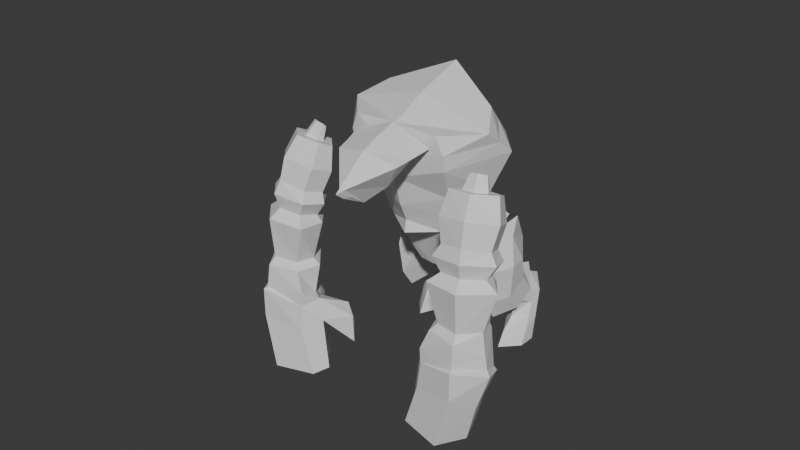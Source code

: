 # Source: Garutia.blend  (saved by Blender 4.0.36; exported with 4.5.12 LTS)
import bpy
from mathutils import Matrix  # noqa: F401  (used for matrix-valued properties, if any)

bpy.ops.wm.read_factory_settings(use_empty=True)
scene = bpy.context.scene
scene.name = 'Scene'

# ---- collections
col_collection = bpy.data.collections.new('Collection'); scene.collection.children.link(col_collection)

# ---- materials (node trees are filled in below, after node groups)
mat_material = bpy.data.materials.new('Material')
mat_material.alpha_threshold = 0.0
mat_material.use_transparent_shadow = False
mat_material.roughness = 0.5
mat_material.line_color = (0.0, 0.0, 0.0, 1.0)

# ---- material node trees
mat_material.use_nodes = True; mat_material.node_tree.nodes.clear()
_N = mat_material.node_tree.nodes; _L = mat_material.node_tree.links
n0 = _N.new('ShaderNodeOutputMaterial'); n0.name = 'Material Output'; n0.location = (300, 300)
n1 = _N.new('ShaderNodeBsdfPrincipled'); n1.name = 'Principled BSDF'; n1.location = (10, 300)
n1.inputs[3].default_value = 1.45
_L.new(n1.outputs[0], n0.inputs[0])
n0.is_active_output = True

# ---- world
world_world = bpy.data.worlds.new('World'); scene.world = world_world
world_world.use_nodes = True; world_world.node_tree.nodes.clear()
_N = world_world.node_tree.nodes; _L = world_world.node_tree.links
n0 = _N.new('ShaderNodeOutputWorld'); n0.name = 'World Output'; n0.location = (300, 300)
n1 = _N.new('ShaderNodeBackground'); n1.name = 'Background'; n1.location = (10, 300)
n1.inputs[0].default_value = (0.05088, 0.05088, 0.05088, 1.0)
_L.new(n1.outputs[0], n0.inputs[0])
n0.is_active_output = True
world_world.color = (0.05088, 0.05088, 0.05088)
world_world.use_sun_shadow = False
world_world.sun_shadow_jitter_overblur = 0.0

# ---- meshes
me_cylinder_001 = bpy.data.meshes.new('Cylinder.001')
me_cylinder_001.from_pydata([(0.0, 1.0, -1.0), (3.752e-17, 1.165, 1.203), (0.866, 0.5269, -0.9314), (0.866, 0.6206, 1.214), (0.866, -0.4262, -0.8585), (0.866, -0.05295, 1.348), (6.872e-17, -1.065, -0.7005), (6.155e-17, -0.5972, 1.36), (-0.866, -0.4262, -0.8585), (-0.866, -0.05295, 1.348), (-0.866, 0.5269, -0.9314), (-0.866, 0.6206, 1.214), (6.685e-08, 1.377, -1.251), (1.109, 0.53, -1.359), (1.109, -0.5177, -1.371), (6.685e-08, -1.246, -1.348), (-1.109, -0.5177, -1.371), (-1.109, 0.53, -1.359), (1.162e-07, 1.272, -1.899), (0.7901, 0.5055, -2.009), (0.7901, -0.4069, -2.009), (1.162e-07, -0.863, -2.009), (-0.7901, -0.4069, -2.009), (-0.7901, 0.5055, -2.009), (1.014e-07, 1.406, -2.223), (0.8859, 0.7578, -2.35), (1.237, -0.5065, -2.465), (1.014e-07, -1.291, -2.543), (-1.237, -0.5065, -2.465), (-0.8859, 0.7578, -2.35), (1.118e-07, 1.213, -3.778), (0.8185, 0.6815, -4.085), (0.801, -0.1397, -4.275), (1.118e-07, -0.7206, -4.357), (-0.801, -0.1397, -4.275), (-0.8185, 0.6815, -4.085), (2.766e-17, 1.225, 0.07914), (1.048, 0.6633, 0.1145), (1.048, -0.3233, 0.2391), (7.889e-17, -1.04, 0.3427), (-1.048, -0.3233, 0.2391), (-1.048, 0.6633, 0.1145), (7.452e-08, 1.572, -4.102), (0.8608, 0.8724, -4.329), (0.9459, -0.04783, -5.339), (7.452e-08, -0.957, -4.769), (-1.059, -0.2071, -4.607), (-1.059, 0.8687, -4.312), (7.549e-08, 1.674, -5.628), (1.053, 0.9654, -6.006), (1.025, 0.04517, -5.863), (7.549e-08, -0.8465, -5.853), (-1.379, -0.02724, -5.53), (-1.024, 0.9179, -5.681), (-5.169e-08, 1.871, -5.897), (1.154, 1.111, -6.22), (1.154, 0.06655, -6.186), (-5.169e-08, -1.042, -5.956), (-1.338, 0.06655, -6.186), (-1.443, 0.855, -5.744), (-4.188e-08, 2.352, -9.006), (0.3773, 1.685, -9.213), (0.3773, 0.8942, -9.453), (-0.5345, -0.1028, -9.645), (-1.922, 0.8628, -9.309), (-1.922, 1.653, -9.068), (0.7153, 0.3553, -7.801), (0.7153, 1.401, -7.647), (-1.675, 1.069, -6.737), (-1.44, 0.2704, -7.411), (-4.517e-08, -0.7549, -7.253), (-4.517e-08, 2.197, -6.355), (1.931e-17, 0.7372, 1.241), (0.4457, 0.4572, 1.247), (0.4457, 0.1105, 1.316), (3.167e-17, -0.1696, 1.322), (-0.4457, 0.1105, 1.316), (-0.4457, 0.4572, 1.247), (0.0, 0.6925, 1.83), (0.3054, 0.5585, 1.867), (0.3054, 0.3856, 1.974), (0.0, 0.2516, 2.011), (-0.3054, 0.3856, 1.974), (-0.3054, 0.5585, 1.867), (-0.433, 0.7635, -0.9657), (-0.433, 0.8928, 1.209), (-0.5544, 0.9534, -1.305), (-0.3951, 0.889, -1.954), (-0.4429, 1.082, -2.287), (-0.4093, 0.9474, -3.931), (-0.524, 0.9444, 0.0968), (-0.5296, 1.22, -4.207), (-0.5265, 1.32, -5.817), (-0.669, 1.491, -6.059), (-0.9611, 2.325, -8.916), (-0.7199, 1.756, -6.806), (-0.2228, 0.5972, 1.244), (-0.1527, 0.6255, 1.848), (-1.952, 2.392, -6.498), (-1.968, 2.72, -7.812), (-1.403, 2.463, -6.105), (-1.717, 2.681, -6.723), (-0.1811, 4.632, 3.001), (-0.6515, 6.226, 1.429), (-1.421, 1.319, 1.584), (-1.902, 3.643, -1.567), (-1.414, 7.875, -1.07), (-2.182, 5.359, -3.638), (-1.877, 4.175, -2.236), (-0.8708, 6.789, -0.04138), (-1.941, 7.113, 1.811), (-3.395, 1.963, 0.9158), (-3.213, 3.214, -1.764), (-2.137, 5.926, 3.951), (-1.855, 8.048, -1.033), (-2.685, 5.573, -3.674), (-2.869, 4.547, -2.073), (-1.958, 7.332, 0.5298), (0.3986, 3.299, 2.45), (-1.218, 4.988, -1.133), (-1.238, 6.435, -2.424), (-0.7923, 5.484, -1.518), (-2.262, 6.837, -2.337), (-0.1629, 1.971, 3.275), (-1.731, 0.8951, 3.076), (-2.305, 4.932, 5.692), (-0.4712, 3.241, 4.178), (-3.371, 1.535, 3.288), (-2.9, 3.002, 4.496), (-0.4695, 5.268, 2.036), (-1.505, 2.57, 0.2041), (-2.137, 6.256, 2.451), (-3.288, 2.641, -0.3982), (-0.2804, 3.739, 0.6388), (-0.3255, 3.94, 3.587), (0.0795, 2.65, 2.883), (-2.313, 5.174, 4.436), (-1.442, 1.038, 2.272), (-3.431, 1.62, 1.879), (-0.5605, 5.747, 1.733), (-1.703, 3.107, -0.6816), (-2.02, 6.737, 2.205), (-3.181, 3.204, -1.167), (-0.5072, 4.268, -0.2679), (-1.155, 6.545, -1.821), (-1.24, 7.236, -1.171), (-0.9789, 6.714, -0.6765), (-0.9412, 6.088, -1.386), (-0.566, 6.307, -1.642), (-0.5801, 6.966, -1.4), (-0.182, 6.816, -1.115), (-0.2256, 6.174, -1.384), (-4.435, 6.3, 3.364), (-3.446, 7.322, 1.668), (-5.216, 2.808, 1.907), (-4.03, 4.478, -1.386), (-2.296, 8.221, -0.9952), (-3.187, 5.754, -3.552), (-3.861, 4.954, -2.067), (-3.152, 7.684, 0.1534), (-5.609, 5.656, 2.963), (-3.872, 6.029, -0.9066), (-3.286, 7.239, -2.25), (-4.011, 6.746, -1.244), (-5.722, 4.152, 3.749), (-5.017, 2.184, 3.356), (-4.758, 4.922, 4.544), (-3.996, 6.651, 2.337), (-4.683, 3.817, 0.4754), (-5.044, 5.607, 1.045), (-4.596, 5.615, 3.951), (-5.625, 4.887, 3.37), (-5.263, 2.537, 2.599), (-3.721, 6.986, 2.003), (-4.357, 4.148, -0.4552), (-4.7, 5.913, 0.09005), (-3.234, 7.36, -1.644), (-2.759, 7.832, -1.041), (-3.17, 7.574, -0.4895), (-3.582, 7.124, -1.161), (-3.802, 7.576, -1.365), (-3.442, 8.089, -1.156), (-3.804, 8.236, -0.8059), (-4.111, 7.699, -1.052), (0.1831, 8.314, -3.759), (0.06125, 7.227, -1.244), (0.5181, 7.468, -4.184), (0.1932, 6.123, -1.953), (0.2241, 6.707, -4.952), (-0.5488, 5.961, -5.312), (-0.4276, 5.546, -1.778), (-0.58, 7.008, -4.88), (-0.8785, 6.012, -2.205), (-0.5007, 7.9, -4.093), (-0.7633, 7.459, -3.577), (0.1955, 8.01, -2.364), (0.4924, 6.991, -3.146), (0.3402, 6.152, -3.358), (-0.662, 5.306, -3.765), (-0.7882, 6.661, -3.52), (-0.6554, 7.677, -3.775), (0.3579, 8.973, -3.833), (0.6961, 8.277, -4.892), (0.402, 7.515, -5.659), (-0.374, 6.776, -6.103), (-0.402, 7.816, -5.587), (-0.1266, 8.589, -4.621), (0.455, 8.972, -4.273), (0.5721, 8.506, -4.986), (0.388, 8.043, -5.515), (-0.08899, 7.677, -5.89), (-0.1329, 8.237, -5.469), (0.03717, 8.701, -4.812), (0.6133, 9.664, -4.464), (0.8838, 9.161, -5.153), (0.6946, 8.729, -5.652), (0.1079, 8.162, -5.814), (-0.04763, 9.01, -5.587), (0.04382, 9.476, -4.96), (0.5631, 9.632, -5.879), (0.8673, 9.005, -6.501), (0.6574, 8.499, -6.912), (-0.1574, 7.961, -7.196), (-0.2717, 8.855, -6.829), (-0.08639, 9.387, -6.296), (0.4815, 9.683, -7.493), (0.8158, 9.058, -7.614), (0.5658, 8.361, -7.824), (-0.2572, 7.77, -7.91), (-0.3631, 8.706, -7.689), (-0.1339, 9.47, -7.482), (-0.02128, 9.431, -5.628), (-0.1597, 8.933, -6.208), (0.04844, 8.292, -6.409), (0.676, 8.614, -6.282), (0.8756, 9.083, -5.827), (0.5882, 9.648, -5.172), (0.3626, 9.343, -7.561), (0.5564, 8.981, -7.631), (0.4115, 8.577, -7.753), (-0.01828, 8.354, -7.767), (-0.1271, 8.784, -7.704), (0.005769, 9.223, -7.566), (-3.644, 9.815, -3.432), (-3.811, 8.746, -0.9137), (-4.37, 9.386, -3.767), (-4.532, 7.976, -1.55), (-4.59, 8.595, -4.541), (-4.376, 7.462, -4.985), (-4.299, 7.064, -1.447), (-3.793, 8.268, -4.605), (-3.757, 7.141, -1.959), (-3.335, 9.012, -3.851), (-3.286, 8.449, -3.362), (-3.654, 9.52, -2.036), (-4.473, 8.938, -2.722), (-4.785, 8.162, -2.921), (-4.441, 6.788, -3.443), (-3.651, 7.784, -3.276), (-3.288, 8.709, -3.551), (-3.469, 10.47, -3.506), (-4.193, 10.19, -4.474), (-4.412, 9.404, -5.248), (-4.201, 8.277, -5.776), (-3.615, 9.076, -5.313), (-3.354, 9.855, -4.346), (-3.594, 10.56, -3.927), (-3.992, 10.3, -4.597), (-4.127, 9.814, -5.13), (-3.965, 9.197, -5.559), (-3.611, 9.602, -5.172), (-3.45, 10.07, -4.514), (-3.402, 11.24, -4.122), (-3.938, 11.05, -4.742), (-4.051, 10.59, -5.247), (-3.877, 9.725, -5.474), (-3.313, 10.29, -5.309), (-3.092, 10.71, -4.692), (-3.528, 11.24, -5.53), (-4.144, 10.97, -6.073), (-4.268, 10.43, -6.491), (-3.911, 9.433, -6.876), (-3.343, 10.06, -6.567), (-3.174, 10.6, -6.033), (-3.61, 11.29, -7.144), (-4.196, 11.02, -7.186), (-4.359, 10.29, -7.403), (-4.0, 9.238, -7.59), (-3.434, 9.911, -7.427), (-3.221, 10.68, -7.218), (-3.133, 10.65, -5.362), (-3.328, 10.18, -5.938), (-3.829, 9.813, -6.078), (-4.16, 10.51, -5.869), (-4.041, 11.01, -5.407), (-3.465, 11.24, -4.826), (-3.688, 10.93, -7.215), (-4.028, 10.78, -7.24), (-4.123, 10.36, -7.366), (-3.89, 9.873, -7.436), (-3.586, 10.14, -7.409), (-3.463, 10.58, -7.27), (-4.031, -0.6556, 0.4888), (-2.595, -0.329, 1.883), (-3.532, 1.063, 0.9839), (-1.92, 0.9561, 2.53), (-3.366, 1.444, 2.032), (-4.148, -1.169, 0.8231), (-3.88, 0.2469, 0.07767), (-2.321, 0.2325, 2.141), (-3.137, 0.4591, 0.8419), (-3.625, 1.1, 0.9919), (-3.407, 1.39, 3.345), (-4.218, -0.9575, 0.4231), (-3.891, -0.1656, 2.308), (-4.335, -1.439, 0.668), (-3.457, 1.494, 2.014), (-3.645, 0.619, 2.864), (-3.908, 0.2578, 0.08005), (-4.214, -0.5837, 0.5045), (-5.052, 0.6346, 2.093), (-3.718, 1.137, 0.9999), (-4.894, 2.123, 2.783), (-3.553, 1.517, 2.048), (-4.335, -1.096, 0.839), (-3.936, 0.2688, 0.08244), (-4.969, 1.271, 2.367), (-4.345, 0.9329, 0.945), (-6.783, 3.661, -0.4211), (-6.467, 3.702, 1.755), (-7.699, 3.887, -0.2004), (-7.424, 3.873, 1.922), (-8.157, 3.113, -0.08827), (-7.74, 3.323, 2.083), (-7.761, 1.979, -0.03802), (-7.313, 2.271, 1.984), (-6.773, 1.891, -0.3542), (-6.356, 2.1, 1.817), (-6.315, 2.664, -0.4663), (-6.04, 2.65, 1.656), (-6.625, 3.976, -0.6854), (-7.937, 4.078, -0.5865), (-8.451, 3.232, -0.5547), (-7.919, 1.86, -0.6722), (-6.679, 1.667, -0.8953), (-6.165, 2.513, -0.927), (-6.745, 3.918, -1.323), (-7.763, 3.861, -1.279), (-8.21, 3.123, -1.24), (-7.801, 2.197, -1.343), (-6.947, 2.008, -1.483), (-6.501, 2.746, -1.521), (-6.714, 4.04, -1.65), (-7.753, 4.146, -1.613), (-8.664, 3.377, -1.62), (-8.068, 1.874, -1.855), (-6.687, 1.632, -2.0), (-6.337, 2.896, -1.885), (-6.974, 3.949, -3.183), (-7.921, 4.11, -3.339), (-8.329, 3.442, -3.496), (-7.982, 2.41, -3.676), (-7.049, 2.311, -3.742), (-6.613, 2.954, -3.59), (-6.557, 3.798, 0.6388), (-7.666, 4.082, 0.8583), (-8.135, 3.279, 1.023), (-7.638, 1.956, 0.9946), (-6.461, 1.8, 0.7011), (-5.991, 2.602, 0.5364), (-6.833, 4.252, -3.519), (-7.887, 4.304, -3.582), (-8.513, 3.663, -4.532), (-8.141, 2.237, -4.074), (-6.911, 2.088, -4.108), (-6.353, 2.945, -3.861), (-6.946, 4.398, -5.035), (-8.174, 4.585, -5.219), (-8.586, 3.815, -5.043), (-8.203, 2.371, -5.153), (-6.666, 2.046, -5.079), (-6.503, 3.067, -5.213), (-6.878, 4.569, -5.31), (-8.206, 4.783, -5.421), (-8.713, 3.937, -5.344), (-8.309, 2.217, -5.247), (-6.722, 2.179, -5.726), (-6.205, 2.723, -5.337), (-6.974, 5.087, -8.411), (-7.623, 4.823, -8.53), (-8.036, 4.194, -8.735), (-7.816, 2.753, -9.024), (-6.199, 2.54, -8.944), (-5.786, 3.169, -8.738), (-8.394, 3.928, -7.023), (-7.866, 4.767, -6.914), (-6.021, 2.774, -6.365), (-6.672, 2.323, -6.965), (-8.307, 2.504, -6.544), (-6.767, 4.851, -5.777), (-6.672, 3.355, 1.811), (-7.165, 3.443, 1.897), (-7.327, 3.16, 1.979), (-7.108, 2.619, 1.928), (-6.615, 2.531, 1.842), (-6.453, 2.814, 1.76), (-6.632, 3.294, 2.396), (-6.937, 3.4, 2.485), (-7.011, 3.255, 2.598), (-6.828, 2.93, 2.594), (-6.522, 2.824, 2.505), (-6.449, 2.968, 2.392), (-6.549, 3.162, -0.4437), (-6.254, 3.176, 1.706), (-6.395, 3.244, -0.8062), (-6.623, 3.332, -1.422), (-6.525, 3.468, -1.767), (-6.793, 3.452, -3.387), (-6.274, 3.2, 0.5876), (-6.593, 3.599, -3.69), (-6.718, 3.748, -5.288), (-6.546, 3.796, -5.557), (-6.209, 4.383, -8.468), (-6.455, 4.006, -6.316), (-6.563, 3.084, 1.785), (-6.54, 3.131, 2.394), (-5.127, 3.637, -6.227), (-5.093, 3.946, -7.545), (-5.489, 4.065, -5.756), (-5.197, 4.046, -6.426)], [], [(36, 1, 3, 37), (37, 3, 5, 38), (38, 5, 7, 39), (39, 7, 9, 40), (40, 9, 11, 41), (90, 85, 1, 36), (84, 0, 12, 86), (6, 8, 16, 15), (2, 4, 14, 13), (8, 10, 17, 16), (0, 2, 13, 12), (4, 6, 15, 14), (86, 12, 18, 87), (15, 16, 22, 21), (13, 14, 20, 19), (16, 17, 23, 22), (14, 15, 21, 20), (12, 13, 19, 18), (21, 22, 28, 27), (19, 20, 26, 25), (22, 23, 29, 28), (20, 21, 27, 26), (18, 19, 25, 24), (87, 18, 24, 88), (88, 24, 30, 89), (27, 28, 34, 33), (25, 26, 32, 31), (28, 29, 35, 34), (26, 27, 33, 32), (24, 25, 31, 30), (84, 90, 36, 0), (8, 40, 41, 10), (6, 39, 40, 8), (4, 38, 39, 6), (2, 37, 38, 4), (0, 36, 37, 2), (31, 32, 44, 43), (34, 35, 47, 46), (32, 33, 45, 44), (30, 31, 43, 42), (89, 30, 42, 91), (33, 34, 46, 45), (46, 47, 53, 52), (44, 45, 51, 50), (42, 43, 49, 48), (91, 42, 48, 92), (45, 46, 52, 51), (43, 44, 50, 49), (50, 51, 57, 56), (48, 49, 55, 54), (92, 48, 54, 93), (51, 52, 58, 57), (49, 50, 56, 55), (52, 53, 59, 58), (67, 66, 62, 61), (69, 68, 65, 64), (66, 70, 63, 62), (71, 67, 61, 60), (95, 71, 60, 94), (70, 69, 64, 63), (57, 58, 69, 70), (93, 54, 71, 95), (54, 55, 67, 71), (56, 57, 70, 66), (58, 59, 68, 69), (55, 56, 66, 67), (61, 62, 63, 64, 65, 94, 60), (9, 7, 75, 76), (5, 3, 73, 74), (11, 9, 76, 77), (7, 5, 74, 75), (85, 11, 77, 96), (3, 1, 72, 73), (96, 77, 83, 97), (76, 75, 81, 82), (74, 73, 79, 80), (77, 76, 82, 83), (75, 74, 80, 81), (73, 72, 78, 79), (72, 96, 97, 78), (1, 85, 96, 72), (93, 95, 101, 100), (68, 95, 94, 65), (53, 92, 93, 59), (47, 91, 92, 53), (35, 89, 91, 47), (10, 41, 90, 84), (29, 88, 89, 35), (23, 87, 88, 29), (17, 86, 87, 23), (10, 84, 86, 17), (41, 11, 85, 90), (98, 100, 101, 99), (68, 59, 98, 99), (95, 68, 99, 101), (59, 93, 100, 98), (78, 97, 83, 82, 81, 80, 79), (133, 118, 104, 130), (131, 113, 102, 129), (122, 120, 107, 115), (121, 108, 107, 120), (117, 109, 106, 114), (110, 103, 109, 117), (119, 105, 108, 121), (105, 112, 116, 108), (108, 116, 115, 107), (130, 104, 111, 132), (134, 136, 125, 126), (135, 134, 126, 123), (103, 119, 121, 109), (109, 121, 147, 146), (114, 106, 120, 122), (129, 102, 118, 133), (123, 128, 127, 124), (126, 125, 128, 123), (138, 137, 124, 127), (137, 135, 123, 124), (139, 129, 133, 143), (140, 130, 132, 142), (141, 131, 129, 139), (143, 133, 130, 140), (104, 118, 135, 137), (111, 104, 137, 138), (118, 102, 134, 135), (102, 113, 136, 134), (119, 143, 140, 105), (110, 141, 139, 103), (105, 140, 142, 112), (103, 139, 143, 119), (147, 144, 148, 151), (106, 109, 146, 145), (121, 120, 144, 147), (120, 106, 145, 144), (145, 146, 150, 149), (146, 147, 151, 150), (144, 145, 149, 148), (149, 150, 151, 148), (169, 168, 154, 160), (131, 167, 152, 113), (122, 115, 157, 162), (163, 162, 157, 158), (117, 114, 156, 159), (110, 117, 159, 153), (161, 163, 158, 155), (155, 158, 116, 112), (158, 157, 115, 116), (168, 132, 111, 154), (170, 166, 125, 136), (171, 164, 166, 170), (153, 159, 163, 161), (159, 178, 179, 163), (114, 122, 162, 156), (167, 169, 160, 152), (164, 165, 127, 128), (166, 164, 128, 125), (138, 127, 165, 172), (172, 165, 164, 171), (173, 175, 169, 167), (174, 142, 132, 168), (141, 173, 167, 131), (175, 174, 168, 169), (154, 172, 171, 160), (111, 138, 172, 154), (160, 171, 170, 152), (152, 170, 136, 113), (161, 155, 174, 175), (110, 153, 173, 141), (155, 112, 142, 174), (153, 161, 175, 173), (179, 183, 180, 176), (156, 177, 178, 159), (163, 179, 176, 162), (162, 176, 177, 156), (177, 181, 182, 178), (178, 182, 183, 179), (176, 180, 181, 177), (181, 180, 183, 182), (195, 185, 187, 196), (196, 187, 197), (197, 187, 190, 198), (198, 190, 192, 199), (199, 192, 194, 200), (200, 194, 185, 195), (193, 200, 195, 184), (191, 199, 200, 193), (189, 198, 199, 191), (188, 197, 198, 189), (186, 196, 197, 188), (184, 195, 196, 186), (193, 184, 201, 206), (189, 191, 205, 204), (186, 188, 203, 202), (191, 193, 206, 205), (184, 186, 202, 201), (188, 189, 204, 203), (205, 206, 212, 211), (203, 204, 210, 209), (201, 202, 208, 207), (206, 201, 207, 212), (204, 205, 211, 210), (202, 203, 209, 208), (207, 208, 214, 213), (212, 207, 213, 218), (210, 211, 217, 216), (208, 209, 215, 214), (211, 212, 218, 217), (209, 210, 216, 215), (232, 231, 224, 223), (234, 233, 222, 221), (236, 235, 220, 219), (231, 236, 219, 224), (233, 232, 223, 222), (235, 234, 221, 220), (222, 223, 229, 228), (220, 221, 227, 226), (223, 224, 230, 229), (221, 222, 228, 227), (219, 220, 226, 225), (224, 219, 225, 230), (214, 215, 234, 235), (216, 217, 232, 233), (218, 213, 236, 231), (213, 214, 235, 236), (215, 216, 233, 234), (217, 218, 231, 232), (230, 225, 237, 242), (228, 229, 241, 240), (226, 227, 239, 238), (229, 230, 242, 241), (227, 228, 240, 239), (225, 226, 238, 237), (238, 239, 240, 241, 242, 237), (185, 192, 190, 187), (192, 185, 194), (254, 255, 246, 244), (255, 256, 246), (256, 257, 249, 246), (257, 258, 251, 249), (258, 259, 253, 251), (259, 254, 244, 253), (252, 243, 254, 259), (250, 252, 259, 258), (248, 250, 258, 257), (247, 248, 257, 256), (245, 247, 256, 255), (243, 245, 255, 254), (252, 265, 260, 243), (248, 263, 264, 250), (245, 261, 262, 247), (250, 264, 265, 252), (243, 260, 261, 245), (247, 262, 263, 248), (264, 270, 271, 265), (262, 268, 269, 263), (260, 266, 267, 261), (265, 271, 266, 260), (263, 269, 270, 264), (261, 267, 268, 262), (266, 272, 273, 267), (271, 277, 272, 266), (269, 275, 276, 270), (267, 273, 274, 268), (270, 276, 277, 271), (268, 274, 275, 269), (291, 282, 283, 290), (293, 280, 281, 292), (295, 278, 279, 294), (290, 283, 278, 295), (292, 281, 282, 291), (294, 279, 280, 293), (281, 287, 288, 282), (279, 285, 286, 280), (282, 288, 289, 283), (280, 286, 287, 281), (278, 284, 285, 279), (283, 289, 284, 278), (273, 294, 293, 274), (275, 292, 291, 276), (277, 290, 295, 272), (272, 295, 294, 273), (274, 293, 292, 275), (276, 291, 290, 277), (289, 301, 296, 284), (287, 299, 300, 288), (285, 297, 298, 286), (288, 300, 301, 289), (286, 298, 299, 287), (284, 296, 297, 285), (297, 296, 301, 300, 299, 298), (244, 246, 249, 251), (251, 253, 244), (316, 312, 305, 306), (310, 309, 303, 307), (318, 308, 302, 313), (308, 310, 307, 302), (311, 316, 306, 304), (304, 306, 310, 308), (311, 304, 308, 318), (306, 305, 309, 310), (305, 312, 317, 309), (302, 307, 315, 313), (309, 317, 314, 303), (307, 303, 314, 315), (316, 323, 322, 312), (327, 324, 320, 326), (318, 313, 319, 325), (325, 319, 324, 327), (311, 321, 323, 316), (321, 325, 327, 323), (311, 318, 325, 321), (323, 327, 326, 322), (322, 326, 317, 312), (319, 313, 315, 324), (326, 320, 314, 317), (324, 315, 314, 320), (364, 329, 331, 365), (365, 331, 333, 366), (366, 333, 335, 367), (367, 335, 337, 368), (368, 337, 339, 369), (418, 413, 329, 364), (412, 328, 340, 414), (334, 336, 344, 343), (330, 332, 342, 341), (336, 338, 345, 344), (328, 330, 341, 340), (332, 334, 343, 342), (414, 340, 346, 415), (343, 344, 350, 349), (341, 342, 348, 347), (344, 345, 351, 350), (342, 343, 349, 348), (340, 341, 347, 346), (349, 350, 356, 355), (347, 348, 354, 353), (350, 351, 357, 356), (348, 349, 355, 354), (346, 347, 353, 352), (415, 346, 352, 416), (416, 352, 358, 417), (355, 356, 362, 361), (353, 354, 360, 359), (356, 357, 363, 362), (354, 355, 361, 360), (352, 353, 359, 358), (412, 418, 364, 328), (336, 368, 369, 338), (334, 367, 368, 336), (332, 366, 367, 334), (330, 365, 366, 332), (328, 364, 365, 330), (359, 360, 372, 371), (362, 363, 375, 374), (360, 361, 373, 372), (358, 359, 371, 370), (417, 358, 370, 419), (361, 362, 374, 373), (374, 375, 381, 380), (372, 373, 379, 378), (370, 371, 377, 376), (419, 370, 376, 420), (373, 374, 380, 379), (371, 372, 378, 377), (378, 379, 385, 384), (376, 377, 383, 382), (420, 376, 382, 421), (379, 380, 386, 385), (377, 378, 384, 383), (380, 381, 387, 386), (395, 394, 390, 389), (397, 396, 393, 392), (394, 398, 391, 390), (399, 395, 389, 388), (423, 399, 388, 422), (398, 397, 392, 391), (385, 386, 397, 398), (421, 382, 399, 423), (382, 383, 395, 399), (384, 385, 398, 394), (386, 387, 396, 397), (383, 384, 394, 395), (389, 390, 391, 392, 393, 422, 388), (337, 335, 403, 404), (333, 331, 401, 402), (339, 337, 404, 405), (335, 333, 402, 403), (413, 339, 405, 424), (331, 329, 400, 401), (424, 405, 411, 425), (404, 403, 409, 410), (402, 401, 407, 408), (405, 404, 410, 411), (403, 402, 408, 409), (401, 400, 406, 407), (400, 424, 425, 406), (329, 413, 424, 400), (421, 423, 429, 428), (396, 423, 422, 393), (381, 420, 421, 387), (375, 419, 420, 381), (363, 417, 419, 375), (338, 369, 418, 412), (357, 416, 417, 363), (351, 415, 416, 357), (345, 414, 415, 351), (338, 412, 414, 345), (369, 339, 413, 418), (426, 428, 429, 427), (396, 387, 426, 427), (423, 396, 427, 429), (387, 421, 428, 426), (406, 425, 411, 410, 409, 408, 407)])
_uv = me_cylinder_001.uv_layers.new(name='UVMap')
_uv.uv.foreach_set('vector', [1.0, 0.4934, 1.0, 1.0, 0.8333, 1.0, 0.8333, 0.4934, 0.8333, 0.4934, 0.8333, 1.0, 0.6667, 1.0, 0.6667, 0.4934, 0.6667, 0.4934, 0.6667, 1.0, 0.5, 1.0, 0.5, 0.4934, 0.5, 0.4934, 0.5, 1.0, 0.3333, 1.0, 0.3333, 0.4934, 0.3333, 0.4934, 0.3333, 1.0, 0.1667, 1.0, 0.1667, 0.4934, 0.08333, 0.4934, 0.08333, 1.0, -8.941e-08, 1.0, -8.941e-08, 0.4934, 0.08333, 0.0, -8.941e-08, 0.0, -8.941e-08, 0.0, 0.08333, 0.0, 0.5, 0.0, 0.3333, 0.0, 0.3333, 0.0, 0.5, 0.0, 0.8333, 0.0, 0.6667, 0.0, 0.6667, 0.0, 0.8333, 0.0, 0.3333, 0.0, 0.1667, 0.0, 0.1667, 0.0, 0.3333, 0.0, 1.0, 0.0, 0.8333, 0.0, 0.8333, 0.0, 1.0, 0.0, 0.6667, 0.0, 0.5, 0.0, 0.5, 0.0, 0.6667, 0.0, 0.08333, 0.0, -8.941e-08, 0.0, -8.941e-08, 0.0, 0.08333, 0.0, 0.5, 0.0, 0.3333, 0.0, 0.3333, 0.0, 0.5, 0.0, 0.8333, 0.0, 0.6667, 0.0, 0.6667, 0.0, 0.8333, 0.0, 0.3333, 0.0, 0.1667, 0.0, 0.1667, 0.0, 0.3333, 0.0, 0.6667, 0.0, 0.5, 0.0, 0.5, 0.0, 0.6667, 0.0, 1.0, 0.0, 0.8333, 0.0, 0.8333, 0.0, 1.0, 0.0, 0.5, 0.0, 0.3333, 0.0, 0.3333, 0.0, 0.5, 0.0, 0.8333, 0.0, 0.6667, 0.0, 0.6667, 0.0, 0.8333, 0.0, 0.3333, 0.0, 0.1667, 0.0, 0.1667, 0.0, 0.3333, 0.0, 0.6667, 0.0, 0.5, 0.0, 0.5, 0.0, 0.6667, 0.0, 1.0, 0.0, 0.8333, 0.0, 0.8333, 0.0, 1.0, 0.0, 0.08333, 0.0, -8.941e-08, 0.0, -8.941e-08, 0.0, 0.08333, 0.0, 0.08333, 0.0, -8.941e-08, 0.0, -8.941e-08, 0.0, 0.08333, 0.0, 0.5, 0.0, 0.3333, 0.0, 0.3333, 0.0, 0.5, 0.0, 0.8333, 0.0, 0.6667, 0.0, 0.6667, 0.0, 0.8333, 0.0, 0.3333, 0.0, 0.1667, 0.0, 0.1667, 0.0, 0.3333, 0.0, 0.6667, 0.0, 0.5, 0.0, 0.5, 0.0, 0.6667, 0.0, 1.0, 0.0, 0.8333, 0.0, 0.8333, 0.0, 1.0, 0.0, 0.08333, 0.0, 0.08333, 0.4934, -8.941e-08, 0.4934, -8.941e-08, 0.0, 0.3333, 0.0, 0.3333, 0.4934, 0.1667, 0.4934, 0.1667, 0.0, 0.5, 0.0, 0.5, 0.4934, 0.3333, 0.4934, 0.3333, 0.0, 0.6667, 0.0, 0.6667, 0.4934, 0.5, 0.4934, 0.5, 0.0, 0.8333, 0.0, 0.8333, 0.4934, 0.6667, 0.4934, 0.6667, 0.0, 1.0, 0.0, 1.0, 0.4934, 0.8333, 0.4934, 0.8333, 0.0, 0.8333, 0.0, 0.6667, 0.0, 0.6667, 0.0, 0.8333, 0.0, 0.3333, 0.0, 0.1667, 0.0, 0.1667, 0.0, 0.3333, 0.0, 0.6667, 0.0, 0.5, 0.0, 0.5, 0.0, 0.6667, 0.0, 1.0, 0.0, 0.8333, 0.0, 0.8333, 0.0, 1.0, 0.0, 0.08333, 0.0, -8.941e-08, 0.0, -8.941e-08, 0.0, 0.08333, 0.0, 0.5, 0.0, 0.3333, 0.0, 0.3333, 0.0, 0.5, 0.0, 0.3333, 0.0, 0.1667, 0.0, 0.1667, 0.0, 0.3333, 0.0, 0.6667, 0.0, 0.5, 0.0, 0.5, 0.0, 0.6667, 0.0, 1.0, 0.0, 0.8333, 0.0, 0.8333, 0.0, 1.0, 0.0, 0.08333, 0.0, -8.941e-08, 0.0, -8.941e-08, 0.0, 0.08333, 0.0, 0.5, 0.0, 0.3333, 0.0, 0.3333, 0.0, 0.5, 0.0, 0.8333, 0.0, 0.6667, 0.0, 0.6667, 0.0, 0.8333, 0.0, 0.6667, 0.0, 0.5, 0.0, 0.5, 0.0, 0.6667, 0.0, 1.0, 0.0, 0.8333, 0.0, 0.8333, 0.0, 1.0, 0.0, 0.08333, 0.0, -8.941e-08, 0.0, -8.941e-08, 0.0, 0.08333, 0.0, 0.5, 0.0, 0.3333, 0.0, 0.3333, 0.0, 0.5, 0.0, 0.8333, 0.0, 0.6667, 0.0, 0.6667, 0.0, 0.8333, 0.0, 0.3333, 0.0, 0.1667, 0.0, 0.1667, 0.0, 0.3333, 0.0, 0.8333, 0.0, 0.6667, 0.0, 0.6667, 0.0, 0.8333, 0.0, 0.3333, 0.0, 0.1667, 0.0, 0.1667, 0.0, 0.3333, 0.0, 0.6667, 0.0, 0.5, 0.0, 0.5, 0.0, 0.6667, 0.0, 1.0, 0.0, 0.8333, 0.0, 0.8333, 0.0, 1.0, 0.0, 0.08333, 0.0, -8.941e-08, 0.0, -8.941e-08, 0.0, 0.08333, 0.0, 0.5, 0.0, 0.3333, 0.0, 0.3333, 0.0, 0.5, 0.0, 0.5, 0.0, 0.3333, 0.0, 0.3333, 0.0, 0.5, 0.0, 0.08333, 0.0, -8.941e-08, 0.0, -8.941e-08, 0.0, 0.08333, 0.0, 1.0, 0.0, 0.8333, 0.0, 0.8333, 0.0, 1.0, 0.0, 0.6667, 0.0, 0.5, 0.0, 0.5, 0.0, 0.6667, 0.0, 0.3333, 0.0, 0.1667, 0.0, 0.1667, 0.0, 0.3333, 0.0, 0.8333, 0.0, 0.6667, 0.0, 0.6667, 0.0, 0.8333, 0.0, 0.8333, 0.0, 0.6667, 0.0, 0.5, 0.0, 0.3333, 0.0, 0.1667, 0.0, 0.08333, 0.0, -8.941e-08, 0.0, 0.3333, 1.0, 0.5, 1.0, 0.5, 1.0, 0.3333, 1.0, 0.6667, 1.0, 0.8333, 1.0, 0.8333, 1.0, 0.6667, 1.0, 0.1667, 1.0, 0.3333, 1.0, 0.3333, 1.0, 0.1667, 1.0, 0.5, 1.0, 0.6667, 1.0, 0.6667, 1.0, 0.5, 1.0, 0.08333, 1.0, 0.1667, 1.0, 0.1667, 1.0, 0.08333, 1.0, 0.8333, 1.0, 1.0, 1.0, 1.0, 1.0, 0.8333, 1.0, 0.08333, 1.0, 0.1667, 1.0, 0.1667, 1.0, 0.08333, 1.0, 0.3333, 1.0, 0.5, 1.0, 0.5, 1.0, 0.3333, 1.0, 0.6667, 1.0, 0.8333, 1.0, 0.8333, 1.0, 0.6667, 1.0, 0.1667, 1.0, 0.3333, 1.0, 0.3333, 1.0, 0.1667, 1.0, 0.5, 1.0, 0.6667, 1.0, 0.6667, 1.0, 0.5, 1.0, 0.8333, 1.0, 1.0, 1.0, 1.0, 1.0, 0.8333, 1.0, -8.941e-08, 1.0, 0.08333, 1.0, 0.08333, 1.0, -8.941e-08, 1.0, -8.941e-08, 1.0, 0.08333, 1.0, 0.08333, 1.0, -8.941e-08, 1.0, 0.08333, 0.0, 0.08333, 0.0, 0.08333, 0.0, 0.08333, 0.0, 0.1667, 0.0, 0.08333, 0.0, 0.08333, 0.0, 0.1667, 0.0, 0.1667, 0.0, 0.08333, 0.0, 0.08333, 0.0, 0.1667, 0.0, 0.1667, 0.0, 0.08333, 0.0, 0.08333, 0.0, 0.1667, 0.0, 0.1667, 0.0, 0.08333, 0.0, 0.08333, 0.0, 0.1667, 0.0, 0.1667, 0.0, 0.1667, 0.4934, 0.08333, 0.4934, 0.08333, 0.0, 0.1667, 0.0, 0.08333, 0.0, 0.08333, 0.0, 0.1667, 0.0, 0.1667, 0.0, 0.08333, 0.0, 0.08333, 0.0, 0.1667, 0.0, 0.1667, 0.0, 0.08333, 0.0, 0.08333, 0.0, 0.1667, 0.0, 0.1667, 0.0, 0.08333, 0.0, 0.08333, 0.0, 0.1667, 0.0, 0.1667, 0.4934, 0.1667, 1.0, 0.08333, 1.0, 0.08333, 0.4934, 0.1667, 0.0, 0.08333, 0.0, 0.08333, 0.0, 0.1667, 0.0, 0.1667, 0.0, 0.1667, 0.0, 0.1667, 0.0, 0.1667, 0.0, 0.08333, 0.0, 0.1667, 0.0, 0.1667, 0.0, 0.08333, 0.0, 0.1667, 0.0, 0.08333, 0.0, 0.08333, 0.0, 0.1667, 0.0, -8.941e-08, 1.0, 0.08333, 1.0, 0.1667, 1.0, 0.3333, 1.0, 0.5, 1.0, 0.6667, 1.0, 0.8333, 1.0, 0.5004, 0.625, 0.625, 0.625, 0.625, 0.75, 0.5004, 0.75, 0.5004, 0.375, 0.625, 0.375, 0.625, 0.5, 0.5004, 0.5, 0.25, 0.625, 0.375, 0.625, 0.375, 0.75, 0.25, 0.75, 0.375, 0.625, 0.375, 0.75, 0.375, 0.75, 0.375, 0.625, 0.375, 0.375, 0.375, 0.5, 0.375, 0.5, 0.375, 0.375, 0.375, 0.375, 0.375, 0.5, 0.375, 0.5, 0.375, 0.375, 0.375, 0.625, 0.375, 0.75, 0.375, 0.75, 0.375, 0.625, 0.375, 0.75, 0.375, 0.875, 0.375, 0.875, 0.375, 0.75, 0.375, 0.75, 0.375, 0.875, 0.375, 0.875, 0.375, 0.75, 0.5004, 0.75, 0.625, 0.75, 0.625, 0.875, 0.5004, 0.875, 0.625, 0.5, 0.625, 0.375, 0.625, 0.375, 0.625, 0.5, 0.625, 0.625, 0.625, 0.5, 0.625, 0.5, 0.625, 0.625, 0.375, 0.5, 0.375, 0.625, 0.375, 0.625, 0.375, 0.5, 0.375, 0.5, 0.375, 0.625, 0.375, 0.625, 0.375, 0.5, 0.25, 0.5, 0.375, 0.5, 0.375, 0.625, 0.25, 0.625, 0.5004, 0.5, 0.625, 0.5, 0.625, 0.625, 0.5004, 0.625, 0.625, 0.625, 0.75, 0.625, 0.75, 0.75, 0.625, 0.75, 0.625, 0.5, 0.75, 0.5, 0.75, 0.625, 0.625, 0.625, 0.625, 0.875, 0.625, 0.75, 0.625, 0.75, 0.625, 0.875, 0.625, 0.75, 0.625, 0.625, 0.625, 0.625, 0.625, 0.75, 0.4377, 0.5, 0.5004, 0.5, 0.5004, 0.625, 0.4377, 0.625, 0.4377, 0.75, 0.5004, 0.75, 0.5004, 0.875, 0.4377, 0.875, 0.4377, 0.375, 0.5004, 0.375, 0.5004, 0.5, 0.4377, 0.5, 0.4377, 0.625, 0.5004, 0.625, 0.5004, 0.75, 0.4377, 0.75, 0.625, 0.75, 0.625, 0.625, 0.625, 0.625, 0.625, 0.75, 0.625, 0.875, 0.625, 0.75, 0.625, 0.75, 0.625, 0.875, 0.625, 0.625, 0.625, 0.5, 0.625, 0.5, 0.625, 0.625, 0.625, 0.5, 0.625, 0.375, 0.625, 0.375, 0.625, 0.5, 0.375, 0.625, 0.4377, 0.625, 0.4377, 0.75, 0.375, 0.75, 0.375, 0.375, 0.4377, 0.375, 0.4377, 0.5, 0.375, 0.5, 0.375, 0.75, 0.4377, 0.75, 0.4377, 0.875, 0.375, 0.875, 0.375, 0.5, 0.4377, 0.5, 0.4377, 0.625, 0.375, 0.625, 0.375, 0.625, 0.375, 0.625, 0.375, 0.625, 0.375, 0.625, 0.375, 0.5, 0.375, 0.5, 0.375, 0.5, 0.375, 0.5, 0.375, 0.625, 0.375, 0.625, 0.375, 0.625, 0.375, 0.625, 0.375, 0.625, 0.375, 0.5, 0.375, 0.5, 0.375, 0.625, 0.375, 0.5, 0.375, 0.5, 0.375, 0.5, 0.375, 0.5, 0.375, 0.5, 0.375, 0.625, 0.375, 0.625, 0.375, 0.5, 0.375, 0.625, 0.375, 0.5, 0.375, 0.5, 0.375, 0.625, 0.375, 0.5, 0.375, 0.5, 0.375, 0.625, 0.375, 0.625, 0.5004, 0.625, 0.5004, 0.75, 0.625, 0.75, 0.625, 0.625, 0.5004, 0.375, 0.5004, 0.5, 0.625, 0.5, 0.625, 0.375, 0.25, 0.625, 0.25, 0.75, 0.375, 0.75, 0.375, 0.625, 0.375, 0.625, 0.375, 0.625, 0.375, 0.75, 0.375, 0.75, 0.375, 0.375, 0.375, 0.375, 0.375, 0.5, 0.375, 0.5, 0.375, 0.375, 0.375, 0.375, 0.375, 0.5, 0.375, 0.5, 0.375, 0.625, 0.375, 0.625, 0.375, 0.75, 0.375, 0.75, 0.375, 0.75, 0.375, 0.75, 0.375, 0.875, 0.375, 0.875, 0.375, 0.75, 0.375, 0.75, 0.375, 0.875, 0.375, 0.875, 0.5004, 0.75, 0.5004, 0.875, 0.625, 0.875, 0.625, 0.75, 0.625, 0.5, 0.625, 0.5, 0.625, 0.375, 0.625, 0.375, 0.625, 0.625, 0.625, 0.625, 0.625, 0.5, 0.625, 0.5, 0.375, 0.5, 0.375, 0.5, 0.375, 0.625, 0.375, 0.625, 0.375, 0.5, 0.375, 0.5, 0.375, 0.625, 0.375, 0.625, 0.25, 0.5, 0.25, 0.625, 0.375, 0.625, 0.375, 0.5, 0.5004, 0.5, 0.5004, 0.625, 0.625, 0.625, 0.625, 0.5, 0.625, 0.625, 0.625, 0.75, 0.75, 0.75, 0.75, 0.625, 0.625, 0.5, 0.625, 0.625, 0.75, 0.625, 0.75, 0.5, 0.625, 0.875, 0.625, 0.875, 0.625, 0.75, 0.625, 0.75, 0.625, 0.75, 0.625, 0.75, 0.625, 0.625, 0.625, 0.625, 0.4377, 0.5, 0.4377, 0.625, 0.5004, 0.625, 0.5004, 0.5, 0.4377, 0.75, 0.4377, 0.875, 0.5004, 0.875, 0.5004, 0.75, 0.4377, 0.375, 0.4377, 0.5, 0.5004, 0.5, 0.5004, 0.375, 0.4377, 0.625, 0.4377, 0.75, 0.5004, 0.75, 0.5004, 0.625, 0.625, 0.75, 0.625, 0.75, 0.625, 0.625, 0.625, 0.625, 0.625, 0.875, 0.625, 0.875, 0.625, 0.75, 0.625, 0.75, 0.625, 0.625, 0.625, 0.625, 0.625, 0.5, 0.625, 0.5, 0.625, 0.5, 0.625, 0.5, 0.625, 0.375, 0.625, 0.375, 0.375, 0.625, 0.375, 0.75, 0.4377, 0.75, 0.4377, 0.625, 0.375, 0.375, 0.375, 0.5, 0.4377, 0.5, 0.4377, 0.375, 0.375, 0.75, 0.375, 0.875, 0.4377, 0.875, 0.4377, 0.75, 0.375, 0.5, 0.375, 0.625, 0.4377, 0.625, 0.4377, 0.5, 0.375, 0.625, 0.375, 0.625, 0.375, 0.625, 0.375, 0.625, 0.375, 0.5, 0.375, 0.5, 0.375, 0.5, 0.375, 0.5, 0.375, 0.625, 0.375, 0.625, 0.375, 0.625, 0.375, 0.625, 0.375, 0.625, 0.375, 0.625, 0.375, 0.5, 0.375, 0.5, 0.375, 0.5, 0.375, 0.5, 0.375, 0.5, 0.375, 0.5, 0.375, 0.5, 0.375, 0.5, 0.375, 0.625, 0.375, 0.625, 0.375, 0.625, 0.375, 0.625, 0.375, 0.5, 0.375, 0.5, 0.375, 0.5, 0.375, 0.625, 0.375, 0.625, 0.375, 0.5, 1.0, 0.5, 1.0, 1.0, 0.8333, 1.0, 0.8333, 0.5, 0.8333, 0.5, 0.6667, 1.0, 0.6667, 0.5, 0.6667, 0.5, 0.6667, 1.0, 0.5, 1.0, 0.5, 0.5, 0.5, 0.5, 0.5, 1.0, 0.3333, 1.0, 0.3333, 0.5, 0.3333, 0.5, 0.3333, 1.0, 0.1667, 1.0, 0.1667, 0.5, 0.1667, 0.5, 0.1667, 1.0, -8.941e-08, 1.0, -8.941e-08, 0.5, 0.1667, 0.0, 0.1667, 0.5, -8.941e-08, 0.5, -8.941e-08, 0.0, 0.3333, 0.0, 0.3333, 0.5, 0.1667, 0.5, 0.1667, 0.0, 0.5, 0.0, 0.5, 0.5, 0.3333, 0.5, 0.3333, 0.0, 0.6667, 0.0, 0.6667, 0.5, 0.5, 0.5, 0.5, 0.0, 0.8333, 0.0, 0.8333, 0.5, 0.6667, 0.5, 0.6667, 0.0, 1.0, 0.0, 1.0, 0.5, 0.8333, 0.5, 0.8333, 0.0, 0.1667, 0.0, -8.941e-08, 0.0, -8.941e-08, 0.0, 0.1667, 0.0, 0.5, 0.0, 0.3333, 0.0, 0.3333, 0.0, 0.5, 0.0, 0.8333, 0.0, 0.6667, 0.0, 0.6667, 0.0, 0.8333, 0.0, 0.3333, 0.0, 0.1667, 0.0, 0.1667, 0.0, 0.3333, 0.0, 1.0, 0.0, 0.8333, 0.0, 0.8333, 0.0, 1.0, 0.0, 0.6667, 0.0, 0.5, 0.0, 0.5, 0.0, 0.6667, 0.0, 0.3333, 0.0, 0.1667, 0.0, 0.1667, 0.0, 0.3333, 0.0, 0.6667, 0.0, 0.5, 0.0, 0.5, 0.0, 0.6667, 0.0, 1.0, 0.0, 0.8333, 0.0, 0.8333, 0.0, 1.0, 0.0, 0.1667, 0.0, -8.941e-08, 0.0, -8.941e-08, 0.0, 0.1667, 0.0, 0.5, 0.0, 0.3333, 0.0, 0.3333, 0.0, 0.5, 0.0, 0.8333, 0.0, 0.6667, 0.0, 0.6667, 0.0, 0.8333, 0.0, 1.0, 0.0, 0.8333, 0.0, 0.8333, 0.0, 1.0, 0.0, 0.1667, 0.0, -8.941e-08, 0.0, -8.941e-08, 0.0, 0.1667, 0.0, 0.5, 0.0, 0.3333, 0.0, 0.3333, 0.0, 0.5, 0.0, 0.8333, 0.0, 0.6667, 0.0, 0.6667, 0.0, 0.8333, 0.0, 0.3333, 0.0, 0.1667, 0.0, 0.1667, 0.0, 0.3333, 0.0, 0.6667, 0.0, 0.5, 0.0, 0.5, 0.0, 0.6667, 0.0, 0.3333, 0.0, 0.1667, 0.0, 0.1667, 0.0, 0.3333, 0.0, 0.6667, 0.0, 0.5, 0.0, 0.5, 0.0, 0.6667, 0.0, 1.0, 0.0, 0.8333, 0.0, 0.8333, 0.0, 1.0, 0.0, 0.1667, 0.0, -8.941e-08, 0.0, -8.941e-08, 0.0, 0.1667, 0.0, 0.5, 0.0, 0.3333, 0.0, 0.3333, 0.0, 0.5, 0.0, 0.8333, 0.0, 0.6667, 0.0, 0.6667, 0.0, 0.8333, 0.0, 0.5, 0.0, 0.3333, 0.0, 0.3333, 0.0, 0.5, 0.0, 0.8333, 0.0, 0.6667, 0.0, 0.6667, 0.0, 0.8333, 0.0, 0.3333, 0.0, 0.1667, 0.0, 0.1667, 0.0, 0.3333, 0.0, 0.6667, 0.0, 0.5, 0.0, 0.5, 0.0, 0.6667, 0.0, 1.0, 0.0, 0.8333, 0.0, 0.8333, 0.0, 1.0, 0.0, 0.1667, 0.0, -8.941e-08, 0.0, -8.941e-08, 0.0, 0.1667, 0.0, 0.8333, 0.0, 0.6667, 0.0, 0.6667, 0.0, 0.8333, 0.0, 0.5, 0.0, 0.3333, 0.0, 0.3333, 0.0, 0.5, 0.0, 0.1667, 0.0, -8.941e-08, 0.0, -8.941e-08, 0.0, 0.1667, 0.0, 1.0, 0.0, 0.8333, 0.0, 0.8333, 0.0, 1.0, 0.0, 0.6667, 0.0, 0.5, 0.0, 0.5, 0.0, 0.6667, 0.0, 0.3333, 0.0, 0.1667, 0.0, 0.1667, 0.0, 0.3333, 0.0, 0.1667, 0.0, -8.941e-08, 0.0, -8.941e-08, 0.0, 0.1667, 0.0, 0.5, 0.0, 0.3333, 0.0, 0.3333, 0.0, 0.5, 0.0, 0.8333, 0.0, 0.6667, 0.0, 0.6667, 0.0, 0.8333, 0.0, 0.3333, 0.0, 0.1667, 0.0, 0.1667, 0.0, 0.3333, 0.0, 0.6667, 0.0, 0.5, 0.0, 0.5, 0.0, 0.6667, 0.0, 1.0, 0.0, 0.8333, 0.0, 0.8333, 0.0, 1.0, 0.0, 0.8333, 0.0, 0.6667, 0.0, 0.5, 0.0, 0.3333, 0.0, 0.1667, 0.0, -8.941e-08, 0.0, 1.0, 1.0, 0.3333, 1.0, 0.5, 1.0, 0.6667, 1.0, 0.3333, 1.0, 1.0, 1.0, 0.1667, 1.0, 1.0, 0.5, 0.8333, 0.5, 0.8333, 1.0, 1.0, 1.0, 0.8333, 0.5, 0.6667, 0.5, 0.6667, 1.0, 0.6667, 0.5, 0.5, 0.5, 0.5, 1.0, 0.6667, 1.0, 0.5, 0.5, 0.3333, 0.5, 0.3333, 1.0, 0.5, 1.0, 0.3333, 0.5, 0.1667, 0.5, 0.1667, 1.0, 0.3333, 1.0, 0.1667, 0.5, -8.941e-08, 0.5, -8.941e-08, 1.0, 0.1667, 1.0, 0.1667, 0.0, -8.941e-08, 0.0, -8.941e-08, 0.5, 0.1667, 0.5, 0.3333, 0.0, 0.1667, 0.0, 0.1667, 0.5, 0.3333, 0.5, 0.5, 0.0, 0.3333, 0.0, 0.3333, 0.5, 0.5, 0.5, 0.6667, 0.0, 0.5, 0.0, 0.5, 0.5, 0.6667, 0.5, 0.8333, 0.0, 0.6667, 0.0, 0.6667, 0.5, 0.8333, 0.5, 1.0, 0.0, 0.8333, 0.0, 0.8333, 0.5, 1.0, 0.5, 0.1667, 0.0, 0.1667, 0.0, -8.941e-08, 0.0, -8.941e-08, 0.0, 0.5, 0.0, 0.5, 0.0, 0.3333, 0.0, 0.3333, 0.0, 0.8333, 0.0, 0.8333, 0.0, 0.6667, 0.0, 0.6667, 0.0, 0.3333, 0.0, 0.3333, 0.0, 0.1667, 0.0, 0.1667, 0.0, 1.0, 0.0, 1.0, 0.0, 0.8333, 0.0, 0.8333, 0.0, 0.6667, 0.0, 0.6667, 0.0, 0.5, 0.0, 0.5, 0.0, 0.3333, 0.0, 0.3333, 0.0, 0.1667, 0.0, 0.1667, 0.0, 0.6667, 0.0, 0.6667, 0.0, 0.5, 0.0, 0.5, 0.0, 1.0, 0.0, 1.0, 0.0, 0.8333, 0.0, 0.8333, 0.0, 0.1667, 0.0, 0.1667, 0.0, -8.941e-08, 0.0, -8.941e-08, 0.0, 0.5, 0.0, 0.5, 0.0, 0.3333, 0.0, 0.3333, 0.0, 0.8333, 0.0, 0.8333, 0.0, 0.6667, 0.0, 0.6667, 0.0, 1.0, 0.0, 1.0, 0.0, 0.8333, 0.0, 0.8333, 0.0, 0.1667, 0.0, 0.1667, 0.0, -8.941e-08, 0.0, -8.941e-08, 0.0, 0.5, 0.0, 0.5, 0.0, 0.3333, 0.0, 0.3333, 0.0, 0.8333, 0.0, 0.8333, 0.0, 0.6667, 0.0, 0.6667, 0.0, 0.3333, 0.0, 0.3333, 0.0, 0.1667, 0.0, 0.1667, 0.0, 0.6667, 0.0, 0.6667, 0.0, 0.5, 0.0, 0.5, 0.0, 0.3333, 0.0, 0.3333, 0.0, 0.1667, 0.0, 0.1667, 0.0, 0.6667, 0.0, 0.6667, 0.0, 0.5, 0.0, 0.5, 0.0, 1.0, 0.0, 1.0, 0.0, 0.8333, 0.0, 0.8333, 0.0, 0.1667, 0.0, 0.1667, 0.0, -8.941e-08, 0.0, -8.941e-08, 0.0, 0.5, 0.0, 0.5, 0.0, 0.3333, 0.0, 0.3333, 0.0, 0.8333, 0.0, 0.8333, 0.0, 0.6667, 0.0, 0.6667, 0.0, 0.5, 0.0, 0.5, 0.0, 0.3333, 0.0, 0.3333, 0.0, 0.8333, 0.0, 0.8333, 0.0, 0.6667, 0.0, 0.6667, 0.0, 0.3333, 0.0, 0.3333, 0.0, 0.1667, 0.0, 0.1667, 0.0, 0.6667, 0.0, 0.6667, 0.0, 0.5, 0.0, 0.5, 0.0, 1.0, 0.0, 1.0, 0.0, 0.8333, 0.0, 0.8333, 0.0, 0.1667, 0.0, 0.1667, 0.0, -8.941e-08, 0.0, -8.941e-08, 0.0, 0.8333, 0.0, 0.8333, 0.0, 0.6667, 0.0, 0.6667, 0.0, 0.5, 0.0, 0.5, 0.0, 0.3333, 0.0, 0.3333, 0.0, 0.1667, 0.0, 0.1667, 0.0, -8.941e-08, 0.0, -8.941e-08, 0.0, 1.0, 0.0, 1.0, 0.0, 0.8333, 0.0, 0.8333, 0.0, 0.6667, 0.0, 0.6667, 0.0, 0.5, 0.0, 0.5, 0.0, 0.3333, 0.0, 0.3333, 0.0, 0.1667, 0.0, 0.1667, 0.0, 0.1667, 0.0, 0.1667, 0.0, -8.941e-08, 0.0, -8.941e-08, 0.0, 0.5, 0.0, 0.5, 0.0, 0.3333, 0.0, 0.3333, 0.0, 0.8333, 0.0, 0.8333, 0.0, 0.6667, 0.0, 0.6667, 0.0, 0.3333, 0.0, 0.3333, 0.0, 0.1667, 0.0, 0.1667, 0.0, 0.6667, 0.0, 0.6667, 0.0, 0.5, 0.0, 0.5, 0.0, 1.0, 0.0, 1.0, 0.0, 0.8333, 0.0, 0.8333, 0.0, 0.8333, 0.0, -8.941e-08, 0.0, 0.1667, 0.0, 0.3333, 0.0, 0.5, 0.0, 0.6667, 0.0, 1.0, 1.0, 0.6667, 1.0, 0.5, 1.0, 0.3333, 1.0, 0.3333, 1.0, 0.1667, 1.0, 1.0, 1.0, 0.5, 0.375, 0.625, 0.375, 0.625, 0.5, 0.5, 0.5, 0.5, 0.625, 0.625, 0.625, 0.625, 0.75, 0.5, 0.75, 0.25, 0.625, 0.375, 0.625, 0.375, 0.75, 0.25, 0.75, 0.375, 0.625, 0.5, 0.625, 0.5, 0.75, 0.375, 0.75, 0.375, 0.375, 0.5, 0.375, 0.5, 0.5, 0.375, 0.5, 0.375, 0.5, 0.5, 0.5, 0.5, 0.625, 0.375, 0.625, 0.25, 0.5, 0.375, 0.5, 0.375, 0.625, 0.25, 0.625, 0.5, 0.5, 0.625, 0.5, 0.625, 0.625, 0.5, 0.625, 0.625, 0.5, 0.75, 0.5, 0.75, 0.625, 0.625, 0.625, 0.375, 0.75, 0.5, 0.75, 0.5, 0.875, 0.375, 0.875, 0.625, 0.625, 0.75, 0.625, 0.75, 0.75, 0.625, 0.75, 0.5, 0.75, 0.625, 0.75, 0.625, 0.875, 0.5, 0.875, 0.5, 0.375, 0.5, 0.5, 0.625, 0.5, 0.625, 0.375, 0.5, 0.625, 0.5, 0.75, 0.625, 0.75, 0.625, 0.625, 0.25, 0.625, 0.25, 0.75, 0.375, 0.75, 0.375, 0.625, 0.375, 0.625, 0.375, 0.75, 0.5, 0.75, 0.5, 0.625, 0.375, 0.375, 0.375, 0.5, 0.5, 0.5, 0.5, 0.375, 0.375, 0.5, 0.375, 0.625, 0.5, 0.625, 0.5, 0.5, 0.25, 0.5, 0.25, 0.625, 0.375, 0.625, 0.375, 0.5, 0.5, 0.5, 0.5, 0.625, 0.625, 0.625, 0.625, 0.5, 0.625, 0.5, 0.625, 0.625, 0.75, 0.625, 0.75, 0.5, 0.375, 0.75, 0.375, 0.875, 0.5, 0.875, 0.5, 0.75, 0.625, 0.625, 0.625, 0.75, 0.75, 0.75, 0.75, 0.625, 0.5, 0.75, 0.5, 0.875, 0.625, 0.875, 0.625, 0.75, 1.0, 0.4934, 1.0, 1.0, 0.8333, 1.0, 0.8333, 0.4934, 0.8333, 0.4934, 0.8333, 1.0, 0.6667, 1.0, 0.6667, 0.4934, 0.6667, 0.4934, 0.6667, 1.0, 0.5, 1.0, 0.5, 0.4934, 0.5, 0.4934, 0.5, 1.0, 0.3333, 1.0, 0.3333, 0.4934, 0.3333, 0.4934, 0.3333, 1.0, 0.1667, 1.0, 0.1667, 0.4934, 0.08333, 0.4934, 0.08333, 1.0, -8.941e-08, 1.0, -8.941e-08, 0.4934, 0.08333, 0.0, -8.941e-08, 0.0, -8.941e-08, 0.0, 0.08333, 0.0, 0.5, 0.0, 0.3333, 0.0, 0.3333, 0.0, 0.5, 0.0, 0.8333, 0.0, 0.6667, 0.0, 0.6667, 0.0, 0.8333, 0.0, 0.3333, 0.0, 0.1667, 0.0, 0.1667, 0.0, 0.3333, 0.0, 1.0, 0.0, 0.8333, 0.0, 0.8333, 0.0, 1.0, 0.0, 0.6667, 0.0, 0.5, 0.0, 0.5, 0.0, 0.6667, 0.0, 0.08333, 0.0, -8.941e-08, 0.0, -8.941e-08, 0.0, 0.08333, 0.0, 0.5, 0.0, 0.3333, 0.0, 0.3333, 0.0, 0.5, 0.0, 0.8333, 0.0, 0.6667, 0.0, 0.6667, 0.0, 0.8333, 0.0, 0.3333, 0.0, 0.1667, 0.0, 0.1667, 0.0, 0.3333, 0.0, 0.6667, 0.0, 0.5, 0.0, 0.5, 0.0, 0.6667, 0.0, 1.0, 0.0, 0.8333, 0.0, 0.8333, 0.0, 1.0, 0.0, 0.5, 0.0, 0.3333, 0.0, 0.3333, 0.0, 0.5, 0.0, 0.8333, 0.0, 0.6667, 0.0, 0.6667, 0.0, 0.8333, 0.0, 0.3333, 0.0, 0.1667, 0.0, 0.1667, 0.0, 0.3333, 0.0, 0.6667, 0.0, 0.5, 0.0, 0.5, 0.0, 0.6667, 0.0, 1.0, 0.0, 0.8333, 0.0, 0.8333, 0.0, 1.0, 0.0, 0.08333, 0.0, -8.941e-08, 0.0, -8.941e-08, 0.0, 0.08333, 0.0, 0.08333, 0.0, -8.941e-08, 0.0, -8.941e-08, 0.0, 0.08333, 0.0, 0.5, 0.0, 0.3333, 0.0, 0.3333, 0.0, 0.5, 0.0, 0.8333, 0.0, 0.6667, 0.0, 0.6667, 0.0, 0.8333, 0.0, 0.3333, 0.0, 0.1667, 0.0, 0.1667, 0.0, 0.3333, 0.0, 0.6667, 0.0, 0.5, 0.0, 0.5, 0.0, 0.6667, 0.0, 1.0, 0.0, 0.8333, 0.0, 0.8333, 0.0, 1.0, 0.0, 0.08333, 0.0, 0.08333, 0.4934, -8.941e-08, 0.4934, -8.941e-08, 0.0, 0.3333, 0.0, 0.3333, 0.4934, 0.1667, 0.4934, 0.1667, 0.0, 0.5, 0.0, 0.5, 0.4934, 0.3333, 0.4934, 0.3333, 0.0, 0.6667, 0.0, 0.6667, 0.4934, 0.5, 0.4934, 0.5, 0.0, 0.8333, 0.0, 0.8333, 0.4934, 0.6667, 0.4934, 0.6667, 0.0, 1.0, 0.0, 1.0, 0.4934, 0.8333, 0.4934, 0.8333, 0.0, 0.8333, 0.0, 0.6667, 0.0, 0.6667, 0.0, 0.8333, 0.0, 0.3333, 0.0, 0.1667, 0.0, 0.1667, 0.0, 0.3333, 0.0, 0.6667, 0.0, 0.5, 0.0, 0.5, 0.0, 0.6667, 0.0, 1.0, 0.0, 0.8333, 0.0, 0.8333, 0.0, 1.0, 0.0, 0.08333, 0.0, -8.941e-08, 0.0, -8.941e-08, 0.0, 0.08333, 0.0, 0.5, 0.0, 0.3333, 0.0, 0.3333, 0.0, 0.5, 0.0, 0.3333, 0.0, 0.1667, 0.0, 0.1667, 0.0, 0.3333, 0.0, 0.6667, 0.0, 0.5, 0.0, 0.5, 0.0, 0.6667, 0.0, 1.0, 0.0, 0.8333, 0.0, 0.8333, 0.0, 1.0, 0.0, 0.08333, 0.0, -8.941e-08, 0.0, -8.941e-08, 0.0, 0.08333, 0.0, 0.5, 0.0, 0.3333, 0.0, 0.3333, 0.0, 0.5, 0.0, 0.8333, 0.0, 0.6667, 0.0, 0.6667, 0.0, 0.8333, 0.0, 0.6667, 0.0, 0.5, 0.0, 0.5, 0.0, 0.6667, 0.0, 1.0, 0.0, 0.8333, 0.0, 0.8333, 0.0, 1.0, 0.0, 0.08333, 0.0, -8.941e-08, 0.0, -8.941e-08, 0.0, 0.08333, 0.0, 0.5, 0.0, 0.3333, 0.0, 0.3333, 0.0, 0.5, 0.0, 0.8333, 0.0, 0.6667, 0.0, 0.6667, 0.0, 0.8333, 0.0, 0.3333, 0.0, 0.1667, 0.0, 0.1667, 0.0, 0.3333, 0.0, 0.8333, 0.0, 0.6667, 0.0, 0.6667, 0.0, 0.8333, 0.0, 0.3333, 0.0, 0.1667, 0.0, 0.1667, 0.0, 0.3333, 0.0, 0.6667, 0.0, 0.5, 0.0, 0.5, 0.0, 0.6667, 0.0, 1.0, 0.0, 0.8333, 0.0, 0.8333, 0.0, 1.0, 0.0, 0.08333, 0.0, -8.941e-08, 0.0, -8.941e-08, 0.0, 0.08333, 0.0, 0.5, 0.0, 0.3333, 0.0, 0.3333, 0.0, 0.5, 0.0, 0.5, 0.0, 0.3333, 0.0, 0.3333, 0.0, 0.5, 0.0, 0.08333, 0.0, -8.941e-08, 0.0, -8.941e-08, 0.0, 0.08333, 0.0, 1.0, 0.0, 0.8333, 0.0, 0.8333, 0.0, 1.0, 0.0, 0.6667, 0.0, 0.5, 0.0, 0.5, 0.0, 0.6667, 0.0, 0.3333, 0.0, 0.1667, 0.0, 0.1667, 0.0, 0.3333, 0.0, 0.8333, 0.0, 0.6667, 0.0, 0.6667, 0.0, 0.8333, 0.0, 0.8333, 0.0, 0.6667, 0.0, 0.5, 0.0, 0.3333, 0.0, 0.1667, 0.0, 0.08333, 0.0, -8.941e-08, 0.0, 0.3333, 1.0, 0.5, 1.0, 0.5, 1.0, 0.3333, 1.0, 0.6667, 1.0, 0.8333, 1.0, 0.8333, 1.0, 0.6667, 1.0, 0.1667, 1.0, 0.3333, 1.0, 0.3333, 1.0, 0.1667, 1.0, 0.5, 1.0, 0.6667, 1.0, 0.6667, 1.0, 0.5, 1.0, 0.08333, 1.0, 0.1667, 1.0, 0.1667, 1.0, 0.08333, 1.0, 0.8333, 1.0, 1.0, 1.0, 1.0, 1.0, 0.8333, 1.0, 0.08333, 1.0, 0.1667, 1.0, 0.1667, 1.0, 0.08333, 1.0, 0.3333, 1.0, 0.5, 1.0, 0.5, 1.0, 0.3333, 1.0, 0.6667, 1.0, 0.8333, 1.0, 0.8333, 1.0, 0.6667, 1.0, 0.1667, 1.0, 0.3333, 1.0, 0.3333, 1.0, 0.1667, 1.0, 0.5, 1.0, 0.6667, 1.0, 0.6667, 1.0, 0.5, 1.0, 0.8333, 1.0, 1.0, 1.0, 1.0, 1.0, 0.8333, 1.0, -8.941e-08, 1.0, 0.08333, 1.0, 0.08333, 1.0, -8.941e-08, 1.0, -8.941e-08, 1.0, 0.08333, 1.0, 0.08333, 1.0, -8.941e-08, 1.0, 0.08333, 0.0, 0.08333, 0.0, 0.08333, 0.0, 0.08333, 0.0, 0.1667, 0.0, 0.08333, 0.0, 0.08333, 0.0, 0.1667, 0.0, 0.1667, 0.0, 0.08333, 0.0, 0.08333, 0.0, 0.1667, 0.0, 0.1667, 0.0, 0.08333, 0.0, 0.08333, 0.0, 0.1667, 0.0, 0.1667, 0.0, 0.08333, 0.0, 0.08333, 0.0, 0.1667, 0.0, 0.1667, 0.0, 0.1667, 0.4934, 0.08333, 0.4934, 0.08333, 0.0, 0.1667, 0.0, 0.08333, 0.0, 0.08333, 0.0, 0.1667, 0.0, 0.1667, 0.0, 0.08333, 0.0, 0.08333, 0.0, 0.1667, 0.0, 0.1667, 0.0, 0.08333, 0.0, 0.08333, 0.0, 0.1667, 0.0, 0.1667, 0.0, 0.08333, 0.0, 0.08333, 0.0, 0.1667, 0.0, 0.1667, 0.4934, 0.1667, 1.0, 0.08333, 1.0, 0.08333, 0.4934, 0.1667, 0.0, 0.08333, 0.0, 0.08333, 0.0, 0.1667, 0.0, 0.1667, 0.0, 0.1667, 0.0, 0.1667, 0.0, 0.1667, 0.0, 0.08333, 0.0, 0.1667, 0.0, 0.1667, 0.0, 0.08333, 0.0, 0.1667, 0.0, 0.08333, 0.0, 0.08333, 0.0, 0.1667, 0.0, -8.941e-08, 1.0, 0.08333, 1.0, 0.1667, 1.0, 0.3333, 1.0, 0.5, 1.0, 0.6667, 1.0, 0.8333, 1.0])
me_cylinder_001.materials.append(mat_material)
me_cylinder_001.update()
arm_armature = bpy.data.armatures.new('Armature')  # bones are not reproduced

# ---- objects
ob_arm_1 = bpy.data.objects.new('Arm-1', me_cylinder_001)
ob_armature = bpy.data.objects.new('Armature', arm_armature)

# ---- transforms, parenting, visibility, modifiers, constraints
ob_arm_1.parent = ob_armature
ob_arm_1.matrix_parent_inverse = Matrix(((0.2015, 4.45e-18, -1.945e-17, -0.002809), (4.45e-18, 0.1814, 0.0876, -1.373), (1.945e-17, -0.0876, 0.1814, -1.627), (-0.0, -0.0, -0.0, 1.0)))
ob_arm_1.location = (7.85, -5.94, 16.63)
ob_arm_1.rotation_euler = (-0.2143, -4.721e-17, 0.3226)
ob_arm_1.scale = (2.078, 1.73, 1.73)
_vg = ob_arm_1.vertex_groups.new(name='Bone')
for _i, _w in zip([102, 103, 104, 105, 106, 107, 108, 109, 110, 111, 112, 113, 114, 115, 116, 117, 118, 119, 120, 121, 122, 123, 125, 126, 129, 130, 131, 132, 133, 134, 135, 136, 139, 140, 141, 142, 143, 144, 145, 146, 147, 148, 149, 150, 151, 152, 153, 154, 155, 156, 157, 158, 159, 160, 161, 162, 163, 164, 166, 167, 168, 169, 170, 171, 173, 174, 175, 176, 177, 178, 179, 180, 181, 182, 183], [0.1015, 0.4298, 0.01905, 0.6677, 0.9392, 0.9582, 0.8596, 0.8091, 0.4505, 0.005316, 0.3813, 0.08521, 0.9424, 0.965, 0.8596, 0.7776, 0.07213, 0.8093, 0.9733, 0.9114, 0.9999, 0.01963, 0.01177, 0.02597, 0.1929, 0.1054, 0.1899, 0.1126, 0.1517, 0.06049, 0.04913, 0.05172, 0.2871, 0.2536, 0.2985, 0.2624, 0.3126, 0.9547, 0.9362, 0.8892, 0.9246, 0.9286, 0.9279, 0.9174, 0.9236, 0.1017, 0.4297, 0.01919, 0.6668, 0.939, 0.958, 0.8587, 0.8084, 0.0723, 0.8077, 0.9727, 0.9101, 0.01973, 0.02605, 0.1931, 0.1058, 0.1522, 0.06057, 0.04932, 0.2872, 0.2541, 0.3133, 0.954, 0.9356, 0.8884, 0.9236, 0.9277, 0.9271, 0.9165, 0.9228]): _vg.add([_i], _w, 'REPLACE')
_vg = ob_arm_1.vertex_groups.new(name='Bone.001')
for _i, _w in zip([102, 103, 104, 105, 106, 107, 108, 109, 110, 111, 112, 113, 114, 115, 116, 117, 118, 119, 120, 121, 123, 124, 125, 126, 127, 128, 129, 130, 131, 132, 133, 134, 135, 136, 137, 138, 139, 140, 141, 142, 143, 144, 145, 146, 147, 148, 149, 150, 151, 152, 153, 154, 155, 156, 157, 158, 159, 160, 161, 162, 163, 164, 165, 166, 167, 168, 169, 170, 171, 172, 173, 174, 175, 176, 177, 178, 179, 180, 181, 182, 183], [0.8985, 0.5702, 0.9655, 0.3323, 0.0608, 0.03361, 0.1404, 0.1909, 0.5495, 0.9723, 0.6187, 0.9148, 0.05759, 0.02002, 0.1404, 0.2224, 0.9279, 0.1907, 0.003373, 0.08856, 0.9652, 0.9827, 0.9691, 0.962, 0.9954, 0.9894, 0.8071, 0.8946, 0.8101, 0.8874, 0.8483, 0.9395, 0.9504, 0.9483, 0.9763, 0.9903, 0.7129, 0.7464, 0.7015, 0.7376, 0.6874, 0.04053, 0.06385, 0.1108, 0.07539, 0.07142, 0.07214, 0.08263, 0.07635, 0.8983, 0.5703, 0.9654, 0.3332, 0.06103, 0.034, 0.1413, 0.1916, 0.9277, 0.1923, 0.004625, 0.08988, 0.9651, 0.9827, 0.962, 0.8069, 0.8942, 0.8478, 0.9394, 0.9503, 0.9763, 0.7128, 0.7459, 0.6867, 0.042, 0.06439, 0.1116, 0.07642, 0.0723, 0.07289, 0.08347, 0.07723]): _vg.add([_i], _w, 'REPLACE')
_vg = ob_arm_1.vertex_groups.new(name='Bone.002')
_vg.add([302, 303, 304, 305, 306, 307, 308, 309, 310, 311, 312, 313, 314, 315, 316, 317, 318, 319, 320, 321, 322, 323, 324, 325, 326, 327], 1.0, 'REPLACE')
_vg = ob_arm_1.vertex_groups.new(name='Bone.003')
for _i, _w in zip([0, 1, 2, 3, 4, 5, 6, 7, 8, 9, 10, 11, 12, 13, 14, 15, 16, 17, 18, 19, 20, 21, 22, 23, 24, 25, 26, 27, 28, 29, 36, 37, 38, 39, 40, 41, 72, 73, 74, 75, 76, 77, 78, 79, 80, 81, 82, 83, 84, 85, 86, 87, 88, 90, 96, 97], [0.8716, 0.9957, 0.8683, 0.9922, 0.892, 0.9936, 0.9235, 0.9959, 0.8974, 0.9946, 0.8856, 0.9941, 0.6888, 0.6924, 0.6966, 0.7387, 0.7095, 0.7203, 0.2539, 0.2016, 0.1915, 0.1464, 0.1777, 0.2077, 0.1291, 0.09515, 0.08023, 0.05118, 0.06971, 0.08919, 0.9781, 0.97, 0.975, 0.9827, 0.9779, 0.976, 0.9988, 0.9974, 0.9978, 0.9986, 0.9981, 0.9983, 0.9993, 0.9991, 0.9992, 0.9993, 0.9994, 0.9993, 0.89, 0.9963, 0.7252, 0.2239, 0.103, 0.9801, 0.999, 0.9994]): _vg.add([_i], _w, 'REPLACE')
_vg = ob_arm_1.vertex_groups.new(name='Bone.004')
for _i, _w in zip([0, 2, 4, 6, 8, 10, 12, 13, 14, 15, 16, 17, 18, 19, 20, 21, 22, 23, 24, 25, 26, 27, 28, 29, 30, 31, 32, 33, 34, 35, 37, 42, 43, 44, 45, 46, 47, 48, 49, 50, 51, 55, 56, 84, 86, 87, 88, 89, 91], [0.1245, 0.1285, 0.1056, 0.07446, 0.09871, 0.1099, 0.3019, 0.3003, 0.297, 0.2546, 0.279, 0.2676, 0.7239, 0.7791, 0.7918, 0.8326, 0.7895, 0.7572, 0.8327, 0.862, 0.8791, 0.8513, 0.8157, 0.8336, 0.7405, 0.6912, 0.7224, 0.1553, 0.09666, 0.2077, 0.008507, 0.3088, 0.3873, 0.1571, 0.08669, 0.05363, 0.1203, 0.04129, 0.05062, 0.0662, 0.008632, 0.0161, 0.02881, 0.1063, 0.2655, 0.7509, 0.8485, 0.6601, 0.2276]): _vg.add([_i], _w, 'REPLACE')
_vg = ob_arm_1.vertex_groups.new(name='Bone.005')
for _i, _w in zip([22, 23, 24, 25, 26, 27, 28, 29, 30, 31, 32, 33, 34, 35, 42, 43, 44, 45, 46, 47, 48, 49, 50, 51, 52, 53, 54, 55, 56, 57, 58, 59, 60, 61, 62, 63, 64, 65, 66, 67, 68, 69, 70, 71, 87, 88, 89, 91, 92, 93, 94, 95, 98, 99, 100, 101], [0.01559, 0.02008, 0.0264, 0.03568, 0.03144, 0.09754, 0.1146, 0.07722, 0.2439, 0.2992, 0.2701, 0.8401, 0.8979, 0.7847, 0.6851, 0.6072, 0.8411, 0.9111, 0.9438, 0.8761, 0.9535, 0.9487, 0.933, 0.9701, 0.9804, 0.9778, 0.9752, 0.9665, 0.9601, 0.9772, 0.9904, 0.9879, 0.9993, 0.9997, 0.9998, 0.9995, 0.9996, 0.9994, 0.9967, 0.9959, 0.9967, 0.9979, 0.9949, 0.9894, 0.0003757, 0.04695, 0.3307, 0.7683, 0.9782, 0.989, 0.9994, 0.9965, 0.9964, 0.9964, 0.9943, 0.9965]): _vg.add([_i], _w, 'REPLACE')
_vg = ob_arm_1.vertex_groups.new(name='Bone.009')
for _i, _w in zip([184, 185, 186, 187, 188, 189, 190, 191, 192, 193, 194, 195, 196, 197, 198, 199, 200, 203, 204, 205, 210], [0.07694, 0.9914, 0.07757, 0.9931, 0.1598, 0.3879, 0.9934, 0.2071, 0.9824, 0.07987, 0.6466, 0.8236, 0.8962, 0.9245, 0.8823, 0.8833, 0.3003, 0.05065, 0.1489, 0.05811, 0.05288]): _vg.add([_i], _w, 'REPLACE')
_vg = ob_arm_1.vertex_groups.new(name='Bone.010')
for _i, _w in zip([184, 186, 188, 189, 191, 193, 194, 195, 196, 197, 198, 199, 200, 201, 202, 203, 204, 205, 206, 207, 208, 209, 210, 211, 212, 213, 214, 215, 216, 217, 218, 219, 231, 232, 233, 234, 235, 236], [0.9157, 0.9184, 0.827, 0.607, 0.7668, 0.9181, 0.3526, 0.1754, 0.1032, 0.07465, 0.1165, 0.1151, 0.6985, 0.9349, 0.9495, 0.8696, 0.8279, 0.8282, 0.9851, 0.9073, 0.9154, 0.7941, 0.8534, 0.7725, 0.9717, 0.5841, 0.4582, 0.2104, 0.6043, 0.1093, 0.4907, 0.08554, 0.08241, 0.002575, 0.08506, 0.03749, 0.1682, 0.4255]): _vg.add([_i], _w, 'REPLACE')
_vg = ob_arm_1.vertex_groups.new(name='Bone.011')
for _i, _w in zip([191, 201, 202, 203, 205, 207, 208, 209, 210, 211, 212, 213, 214, 215, 216, 217, 218, 219, 220, 221, 222, 223, 224, 225, 226, 227, 228, 229, 230, 231, 232, 233, 234, 235, 236, 237, 238, 239, 240, 241, 242], [0.002174, 0.03211, 0.02953, 0.07974, 0.1137, 0.08403, 0.08144, 0.187, 0.09369, 0.2084, 0.004914, 0.4142, 0.5408, 0.7874, 0.3777, 0.8906, 0.5098, 0.9144, 0.9801, 1.0, 0.9868, 0.9929, 0.9853, 0.9943, 1.0, 1.001, 0.9937, 0.9981, 0.9977, 0.9176, 0.9732, 0.9124, 0.9555, 0.8314, 0.5743, 0.9978, 0.9997, 1.0, 0.9981, 0.9992, 0.9986]): _vg.add([_i], _w, 'REPLACE')
_vg = ob_arm_1.vertex_groups.new(name='Bone.012')
for _i, _w in zip([243, 244, 245, 246, 247, 248, 249, 250, 251, 252, 253, 254, 255, 256, 257, 258, 259, 262, 263, 264, 269, 270], [0.06243, 0.9944, 0.07289, 0.9941, 0.1802, 0.3904, 0.9886, 0.2289, 0.9707, 0.1065, 0.6236, 0.8486, 0.925, 0.9198, 0.8639, 0.8441, 0.3243, 0.06191, 0.1621, 0.0719, 0.06332, 0.005314]): _vg.add([_i], _w, 'REPLACE')
_vg = ob_arm_1.vertex_groups.new(name='Bone.013')
for _i, _w in zip([243, 245, 247, 248, 250, 251, 252, 253, 254, 255, 256, 257, 258, 259, 260, 261, 262, 263, 264, 265, 266, 267, 268, 269, 270, 271, 272, 273, 274, 275, 276, 277, 278, 290, 291, 292, 294, 295], [0.9324, 0.9229, 0.799, 0.5984, 0.7361, 0.007634, 0.8889, 0.3747, 0.1507, 0.07454, 0.07877, 0.1335, 0.1528, 0.6732, 0.9518, 0.9487, 0.8328, 0.7953, 0.7936, 0.9706, 0.9191, 0.9151, 0.7541, 0.808, 0.7412, 0.9414, 0.518, 0.445, 0.1708, 0.5675, 0.1576, 0.4747, 0.005246, 0.08028, 0.03501, 0.09553, 0.0958, 0.1439]): _vg.add([_i], _w, 'REPLACE')
_vg = ob_arm_1.vertex_groups.new(name='Bone.014')
for _i, _w in zip([250, 260, 261, 262, 263, 264, 266, 267, 268, 269, 270, 271, 272, 273, 274, 275, 276, 277, 278, 279, 280, 281, 282, 283, 284, 285, 286, 287, 288, 289, 290, 291, 292, 293, 294, 295, 296, 297, 298, 299, 300, 301], [0.02011, 0.01723, 0.03217, 0.1053, 0.03511, 0.1345, 0.07609, 0.08182, 0.221, 0.1286, 0.2311, 0.05595, 0.4813, 0.5545, 0.827, 0.4089, 0.8411, 0.5258, 0.9723, 0.9853, 0.9993, 0.9796, 0.9873, 0.9864, 0.9976, 0.9984, 0.9999, 0.9892, 0.9957, 0.9976, 0.9195, 0.9564, 0.9004, 0.9796, 0.9039, 0.856, 0.9989, 0.9991, 0.9991, 0.9957, 0.9977, 0.9985]): _vg.add([_i], _w, 'REPLACE')
_vg = ob_arm_1.vertex_groups.new(name='Bone.006')
_vg.add([328, 329, 330, 331, 332, 333, 334, 335, 336, 337, 338, 339, 340, 341, 342, 343, 344, 345, 346, 347, 348, 349, 350, 351, 352, 353, 354, 355, 356, 357, 364, 365, 366, 367, 368, 369, 400, 401, 402, 403, 404, 405, 406, 407, 408, 409, 410, 411, 412, 413, 414, 415, 416, 418, 424, 425], 1.0, 'REPLACE')
_vg = ob_arm_1.vertex_groups.new(name='Bone.007')
_vg.add([328, 330, 332, 334, 336, 338, 340, 341, 342, 343, 344, 345, 346, 347, 348, 349, 350, 351, 352, 353, 354, 355, 356, 357, 358, 359, 360, 361, 362, 363, 365, 370, 371, 372, 373, 374, 375, 376, 377, 378, 379, 383, 384, 412, 414, 415, 416, 417, 419], 1.0, 'REPLACE')
_vg = ob_arm_1.vertex_groups.new(name='Bone.008')
_vg.add([346, 350, 351, 352, 353, 354, 355, 356, 357, 358, 359, 360, 361, 362, 363, 370, 371, 372, 373, 374, 375, 376, 377, 378, 379, 380, 381, 382, 383, 384, 385, 386, 387, 388, 389, 390, 391, 392, 393, 394, 395, 396, 397, 398, 399, 415, 416, 417, 419, 420, 421, 422, 423, 426, 427, 428, 429], 1.0, 'REPLACE')
_m = ob_arm_1.modifiers.new('Armature', 'ARMATURE')
_m.object = ob_armature
ob_armature.location = (0.01395, 2.627, 10.24)
ob_armature.rotation_euler = (0.4499, 9.655e-17, 2.209e-17)
ob_armature.scale = (4.964, 4.964, 4.964)

# ---- collection membership
col_collection.objects.link(ob_arm_1)
col_collection.objects.link(ob_armature)

# ---- scene / render settings (as saved in the file)
scene.frame_start = 1; scene.frame_end = 100; scene.frame_set(4)
scene.render.engine = 'BLENDER_EEVEE_NEXT'
scene.cycles.sampling_pattern = 'TABULATED_SOBOL'
bpy.context.view_layer.update()

# ---- added for rendering (the .blend has no active camera and no usable light): camera, sun
cam_auto = bpy.data.cameras.new('AutoCamera')
cam_auto.lens = 50.0
cam_auto.sensor_width = 36.0
cam_auto.clip_end = 1000.0
ob_auto_camera = bpy.data.objects.new('AutoCamera', cam_auto)
scene.collection.objects.link(ob_auto_camera)
ob_auto_camera.location = (46.9676, -60.4019, 50.8723)
ob_auto_camera.rotation_euler = (1.09748, -7.21219e-08, 0.694738)
scene.camera = ob_auto_camera
light_auto_sun = bpy.data.lights.new('AutoSun', 'SUN')
light_auto_sun.energy = 3.0
light_auto_sun.angle = 0.0523599
ob_auto_sun = bpy.data.objects.new('AutoSun', light_auto_sun)
scene.collection.objects.link(ob_auto_sun)
ob_auto_sun.rotation_euler = (0.872665, 0.174533, 0.523599)
bpy.context.view_layer.update()
